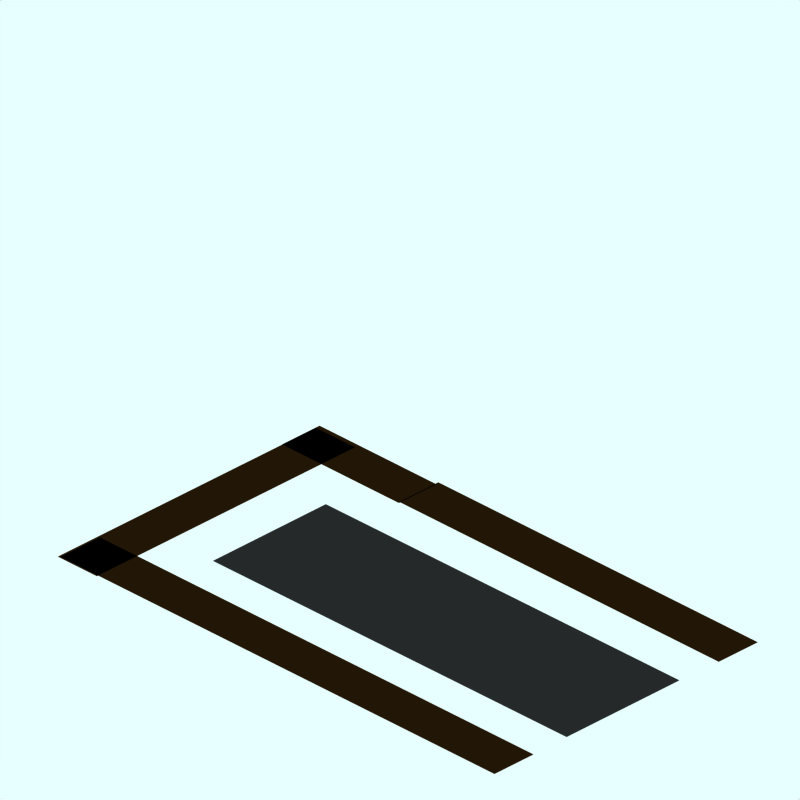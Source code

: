 # Source: tub-boat-canal-end.blend  (saved by Blender 2.65.0; exported with 4.5.12 LTS)
import bpy
from mathutils import Matrix  # noqa: F401  (used for matrix-valued properties, if any)

bpy.ops.wm.read_factory_settings(use_empty=True)
scene = bpy.context.scene
scene.name = 'Scene'

# ---- collections
col_collection_1 = bpy.data.collections.new('Collection 1'); scene.collection.children.link(col_collection_1)
col_collection_2 = bpy.data.collections.new('Collection 2'); scene.collection.children.link(col_collection_2)
col_collection_3 = bpy.data.collections.new('Collection 3'); scene.collection.children.link(col_collection_3)
col_collection_11 = bpy.data.collections.new('Collection 11'); scene.collection.children.link(col_collection_11)
col_collection_11.hide_render = True
col_collection_11.hide_viewport = True

# ---- materials (node trees are filled in below, after node groups)
mat_tarmac_002 = bpy.data.materials.new('Tarmac_002')
mat_tarmac_002.alpha_threshold = 0.0
mat_tarmac_002.diffuse_color = (0.1437, 0.08435, 0.02346, 1.0)
mat_tarmac_002.specular_color = (0.5, 0.4999, 0.4999)
mat_tarmac_002.roughness = 0.5
mat_tarmac_002.line_color = (0.0, 0.0, 0.0, 1.0)
mat_tarmac_001 = bpy.data.materials.new('Tarmac.001')
mat_tarmac_001.alpha_threshold = 0.0
mat_tarmac_001.diffuse_color = (0.128, 0.128, 0.128, 1.0)
mat_tarmac_001.specular_color = (0.5, 0.4999, 0.4999)
mat_tarmac_001.roughness = 0.5
mat_tarmac_001.line_color = (0.0, 0.0, 0.0, 1.0)
mat_tarmac = bpy.data.materials.new('Tarmac')
mat_tarmac.alpha_threshold = 0.0
mat_tarmac.preview_render_type = 'CUBE'
mat_tarmac.diffuse_color = (0.16, 0.16, 0.16, 1.0)
mat_tarmac.specular_color = (1.0, 0.9999, 0.9999)
mat_tarmac.roughness = 0.5
mat_tarmac.line_color = (0.0, 0.0, 0.0, 1.0)
mat_tarmac_002_1 = bpy.data.materials.new('Tarmac.002')
mat_tarmac_002_1.alpha_threshold = 0.0
mat_tarmac_002_1.preview_render_type = 'CUBE'
mat_tarmac_002_1.diffuse_color = (0.1796, 0.1054, 0.02932, 1.0)
mat_tarmac_002_1.specular_color = (1.0, 0.9999, 0.9999)
mat_tarmac_002_1.roughness = 0.5
mat_tarmac_002_1.line_color = (0.0, 0.0, 0.0, 1.0)
mat_transparent = bpy.data.materials.new('Transparent')
mat_transparent.alpha_threshold = 0.0
mat_transparent.preview_render_type = 'FLAT'
mat_transparent.roughness = 0.5

# ---- material node trees

# ---- world
world_world = bpy.data.worlds.new('World'); scene.world = world_world
world_world.color = (0.9059, 1.0, 1.0)
world_world.use_sun_shadow = False
world_world.sun_shadow_jitter_overblur = 0.0
world_world.cycles.sampling_method = 'MANUAL'
world_world.cycles.sample_map_resolution = 256

# ---- cameras
cam_camera_001 = bpy.data.cameras.new('Camera.001')
cam_camera_001.type = 'ORTHO'
cam_camera_001.passepartout_alpha = 0.2
cam_camera_001.clip_end = 100.0
cam_camera_001.lens = 35.0
cam_camera_001.sensor_width = 32.0
cam_camera_001.sensor_height = 18.0
cam_camera_001.ortho_scale = 12.0
cam_camera_001.display_size = 5.91
cam_camera_001.show_passepartout = False
cam_camera_001.show_safe_areas = True
cam_camera_001.dof.focus_distance = 0.0
cam_camera_001.dof.aperture_fstop = 128.0

# ---- lights
light_lamp = bpy.data.lights.new('Lamp', 'SPOT')
light_lamp.transmission_factor = 0.0
light_lamp.energy = 8.0
light_lamp.shadow_buffer_clip_start = 0.5
light_lamp.shadow_soft_size = 1.0
light_lamp.shadow_maximum_resolution = 0.006
light_lamp.use_absolute_resolution = True
light_lamp.cycles.use_multiple_importance_sampling = False

# ---- meshes
me_plane_013 = bpy.data.meshes.new('Plane.013')
me_plane_013.from_pydata([(4.158, -4.413, -2.015), (4.158, -2.776, -2.015), (3.295, -4.413, -2.015), (3.295, -2.776, -2.015), (4.158, -3.44, -2.015), (4.158, 3.314, -2.015), (3.295, 3.314, -2.015), (3.295, -3.44, -2.015)], [], [(1, 5, 6, 3), (0, 4, 7, 2), (4, 1, 3, 7)])
me_plane_013.materials.append(mat_tarmac_002)
me_plane_013.materials.append(mat_tarmac_001)
me_plane_013.use_remesh_preserve_volume = False
me_plane_013.use_remesh_preserve_attributes = False
me_plane_013.use_mirror_vertex_groups = False
me_plane_013.update()
me_plane_012 = bpy.data.meshes.new('Plane.012')
me_plane_012.from_pydata([(5.884, -6.702, -2.015), (5.884, -2.111, -2.015), (5.021, -6.702, -2.015), (5.021, -2.111, -2.015)], [], [(0, 1, 3, 2)])
me_plane_012.materials.append(mat_tarmac_002)
me_plane_012.materials.append(mat_tarmac_001)
me_plane_012.use_remesh_preserve_volume = False
me_plane_012.use_remesh_preserve_attributes = False
me_plane_012.use_mirror_vertex_groups = False
me_plane_012.update()
me_plane_010 = bpy.data.meshes.new('Plane.010')
me_plane_010.from_pydata([(5.884, -2.776, -2.015), (4.158, -2.776, -2.015), (5.884, -2.111, -2.015), (3.295, -2.776, -2.015), (5.021, -2.776, -2.015), (4.158, -2.111, -2.015), (3.295, -2.111, -2.015), (5.021, -2.111, -2.015)], [], [(1, 5, 6, 3), (4, 7, 5, 1), (0, 2, 7, 4)])
me_plane_010.materials.append(mat_tarmac_002)
me_plane_010.materials.append(mat_tarmac_001)
me_plane_010.use_remesh_preserve_volume = False
me_plane_010.use_remesh_preserve_attributes = False
me_plane_010.use_mirror_vertex_groups = False
me_plane_010.update()
me_plane_009 = bpy.data.meshes.new('Plane.009')
me_plane_009.from_pydata([(4.158, -4.413, -2.015), (4.158, -2.776, -2.015), (3.295, -4.413, -2.015), (3.295, -2.776, -2.015), (4.158, -3.44, -2.015), (4.158, 1.277, -2.015), (3.295, 1.277, -2.015), (3.295, -3.44, -2.015)], [], [(1, 5, 6, 3), (0, 4, 7, 2), (4, 1, 3, 7)])
me_plane_009.materials.append(mat_tarmac_002)
me_plane_009.materials.append(mat_tarmac_001)
me_plane_009.use_remesh_preserve_volume = False
me_plane_009.use_remesh_preserve_attributes = False
me_plane_009.use_mirror_vertex_groups = False
me_plane_009.update()
me_plane_008 = bpy.data.meshes.new('Plane.008')
me_plane_008.from_pydata([(3.547, -2.34, -2.015), (-4.275, -2.34, -2.015), (-4.275, 2.088, -2.015), (3.547, 2.088, -2.015)], [], [(0, 3, 2, 1)])
me_plane_008.materials.append(mat_tarmac)
me_plane_008.materials.append(mat_tarmac_002_1)
me_plane_008.use_remesh_preserve_volume = False
me_plane_008.use_remesh_preserve_attributes = False
me_plane_008.use_mirror_vertex_groups = False
me_plane_008.update()
me_plane_006 = bpy.data.meshes.new('Plane.006')
me_plane_006.from_pydata([], [], [])
me_plane_006.materials.append(mat_tarmac)
me_plane_006.materials.append(mat_tarmac_002_1)
me_plane_006.use_remesh_preserve_volume = False
me_plane_006.use_remesh_preserve_attributes = False
me_plane_006.use_mirror_vertex_groups = False
me_plane_006.update()
me_sphere = bpy.data.meshes.new('Sphere')
me_sphere.from_pydata([(-1.333e-06, 1.25e-06, 31.62), (-22.88, 16.62, 14.14), (8.74, 26.9, 14.14), (28.28, 4.856e-07, 14.14), (-8.74, 26.9, -14.14), (22.88, 16.62, -14.14), (-28.28, -7.508e-07, -14.14), (1.432e-06, -1.515e-06, -31.62), (-13.45, 9.772, 26.9), (5.137, 15.81, 26.9), (-8.313, 25.58, 16.63), (-26.9, 5.941e-07, 16.63), (16.63, 1.043e-06, 26.9), (21.76, 15.81, 16.63), (-30.08, 9.772, -1.941e-06), (-18.59, 25.58, -2.13e-06), (4.973e-08, 31.62, -1.581e-06), (18.59, 25.58, -5.047e-07), (30.08, 9.772, 6.886e-07), (-21.76, 15.81, -16.63), (8.313, 25.58, -16.63), (26.9, -8.593e-07, -16.63), (-16.63, -1.308e-06, -26.9), (-5.137, 15.81, -26.9), (13.45, 9.772, -26.9), (-24.33, 17.68, -2.035e-06), (-20.73, 21.1, 7.071), (-21.46, 21.63, -2.082e-06), (-19.66, 23.34, 3.536), (-22.53, 19.39, 3.536), (-22.9, 19.65, -2.059e-06), (-20.02, 23.61, -2.106e-06), (-20.2, 22.22, 5.303), (-19.12, 24.46, 1.768), (-21.63, 20.25, 5.303), (-23.43, 18.53, 1.768), (-20.56, 22.49, 1.768), (-21.1, 21.37, 3.536), (-22.0, 20.51, 1.768), (-22.18, 20.64, -2.071e-06), (-20.74, 22.62, -2.094e-06), (-19.93, 22.78, 4.419), (-19.39, 23.9, 2.652), (-22.08, 19.82, 4.419), (-22.98, 18.96, 2.652), (-21.01, 22.06, 0.8839), (-20.11, 22.92, 2.652), (-21.82, 20.38, 3.536), (-20.38, 22.36, 3.536), (-21.73, 21.07, 0.8839), (-22.26, 19.95, 2.652), (-20.29, 23.05, 0.8839), (-19.57, 24.04, 0.8839), (-19.84, 23.48, 1.768), (-20.83, 21.93, 2.652), (-21.55, 20.94, 2.652), (-21.28, 21.5, 1.768), (-23.16, 19.09, 0.8839), (-22.45, 20.08, 0.8839), (-22.71, 19.52, 1.768), (-21.37, 20.81, 4.419), (-20.65, 21.8, 4.419), (-20.92, 21.24, 5.303), (-6.725, 4.886, 29.26), (-18.17, 13.2, 20.52), (2.569, 7.906, 29.26), (6.939, 21.36, 20.52), (0.2137, 26.24, 15.38), (-15.6, 21.1, 15.38), (-24.89, 8.312, 15.38), (-29.18, 4.886, -7.071), (-26.48, 13.2, 7.071), (-13.66, 26.24, -7.071), (4.37, 29.26, 7.071), (-4.37, 29.26, -7.071), (13.66, 26.24, 7.071), (20.73, 21.1, -7.071), (-25.02, 7.906, -15.38), (-15.25, 21.36, -15.38), (-0.2137, 26.24, -15.38), (15.6, 21.1, -15.38), (-22.45, -1.03e-06, -20.52), (-8.313, -1.412e-06, -29.26), (-6.939, 21.36, -20.52), (-2.569, 7.906, -29.26), (18.17, 13.2, -20.52), (6.725, 4.886, -29.26), (-10.88, 17.68, 21.76), (-4.156, 12.79, 26.9), (-1.588, 20.7, 21.76), (-20.17, 4.886, 21.76), (-28.49, 4.886, 8.313), (-4.156, 28.6, 8.313), (-13.45, 25.58, 8.313), (-9.294, 28.6, -1.855e-06), (-25.92, 12.79, -8.313), (-20.17, 20.7, -8.313), (4.156, 28.6, -8.313), (9.294, 28.6, -1.043e-06), (13.45, 25.58, -8.313), (-13.45, 15.81, -21.76), (-19.19, 7.906, -21.76), (-10.88, 7.906, -26.9), (10.88, 17.68, -21.76), (1.588, 20.7, -21.76), (4.156, 12.79, -26.9), (-19.08, 24.81, 0.4419)], [], [(9, 13, 12), (3, 12, 13), (18, 3, 13), (13, 17, 18), (21, 18, 5), (30, 25, 19), (26, 32, 10), (25, 35, 1), (34, 26, 1), (31, 40, 19), (40, 27, 19), (27, 39, 19), (39, 30, 19), (32, 41, 10), (41, 28, 10), (28, 42, 10), (42, 33, 10), (51, 36, 45), (45, 40, 51), (31, 51, 40), (40, 45, 27), (51, 31, 52), (52, 53, 51), (36, 51, 53), (53, 52, 33), (42, 28, 46), (46, 53, 42), (33, 42, 53), (53, 46, 36), (54, 36, 46), (46, 48, 54), (37, 54, 48), (48, 46, 28), (54, 37, 55), (55, 56, 54), (36, 54, 56), (56, 55, 38), (49, 27, 45), (45, 56, 49), (38, 49, 56), (56, 45, 36), (50, 38, 55), (55, 47, 50), (29, 50, 47), (47, 55, 37), (30, 57, 25), (57, 35, 25), (57, 30, 58), (58, 59, 57), (35, 57, 59), (59, 58, 38), (50, 29, 44), (44, 59, 50), (38, 50, 59), (59, 44, 35), (49, 38, 58), (58, 39, 49), (27, 49, 39), (39, 58, 30), (60, 34, 43), (43, 47, 60), (37, 60, 47), (47, 43, 29), (60, 37, 61), (61, 62, 60), (34, 60, 62), (62, 61, 32), (34, 62, 26), (62, 32, 26), (41, 32, 61), (61, 48, 41), (28, 41, 48), (48, 61, 37), (35, 44, 1), (44, 29, 1), (29, 43, 1), (43, 34, 1), (68, 10, 87), (87, 64, 68), (1, 68, 64), (64, 87, 8), (88, 8, 87), (87, 89, 88), (9, 88, 89), (89, 87, 10), (67, 2, 66), (66, 89, 67), (10, 67, 89), (89, 66, 9), (88, 9, 65), (65, 63, 88), (8, 88, 63), (65, 0, 63), (90, 11, 69), (69, 64, 90), (8, 90, 64), (64, 69, 1), (9, 66, 13), (66, 2, 13), (0, 65, 12), (65, 9, 12), (91, 14, 71), (71, 69, 91), (11, 91, 69), (69, 71, 1), (92, 16, 73), (73, 67, 92), (10, 92, 67), (67, 73, 2), (92, 10, 93), (93, 94, 92), (16, 92, 94), (94, 93, 15), (72, 4, 74), (74, 94, 72), (15, 72, 94), (94, 74, 16), (17, 76, 18), (76, 5, 18), (2, 75, 13), (75, 17, 13), (77, 19, 95), (95, 70, 77), (6, 77, 70), (70, 95, 14), (78, 4, 72), (72, 96, 78), (19, 78, 96), (96, 72, 15), (79, 20, 97), (97, 74, 79), (4, 79, 74), (74, 97, 16), (98, 16, 97), (97, 99, 98), (17, 98, 99), (99, 97, 20), (80, 5, 76), (76, 99, 80), (20, 80, 99), (99, 76, 17), (98, 17, 75), (75, 73, 98), (16, 98, 73), (73, 75, 2), (100, 23, 83), (83, 78, 100), (19, 100, 78), (78, 83, 4), (100, 19, 101), (101, 102, 100), (23, 100, 102), (102, 101, 22), (82, 7, 84), (84, 102, 82), (22, 82, 102), (102, 84, 23), (81, 22, 101), (101, 77, 81), (6, 81, 77), (77, 101, 19), (103, 24, 85), (85, 80, 103), (20, 103, 80), (80, 85, 5), (103, 20, 104), (104, 105, 103), (24, 103, 105), (105, 104, 23), (84, 7, 86), (86, 105, 84), (23, 84, 105), (105, 86, 24), (83, 23, 104), (104, 79, 83), (4, 83, 79), (79, 104, 20), (5, 85, 21), (85, 24, 21), (14, 95, 25), (95, 19, 25), (1, 71, 25), (71, 14, 25), (10, 68, 26), (68, 1, 26), (19, 96, 31), (96, 15, 31), (15, 93, 33), (93, 10, 33), (52, 106, 33), (106, 15, 33), (15, 106, 31), (106, 52, 31)])
me_sphere.use_remesh_preserve_volume = False
me_sphere.use_remesh_preserve_attributes = False
me_sphere.use_mirror_vertex_groups = False
me_sphere.update()
me_plane_005 = bpy.data.meshes.new('Plane.005')
me_plane_005.from_pydata([(4.235, 4.043, -2.226), (4.235, -4.267, -2.226), (-4.075, -4.267, -2.226), (-4.075, 4.043, -2.226)], [], [(0, 3, 2, 1)])
me_plane_005.materials.append(mat_transparent)
me_plane_005.use_remesh_preserve_volume = False
me_plane_005.use_remesh_preserve_attributes = False
me_plane_005.use_mirror_vertex_groups = False
me_plane_005.update()

# ---- objects
ob_plane_008_005 = bpy.data.objects.new('Plane_008.005', me_plane_013)
ob_plane_008_004 = bpy.data.objects.new('Plane_008.004', me_plane_012)
ob_plane_008_003 = bpy.data.objects.new('Plane_008.003', me_plane_010)
ob_plane_008_002 = bpy.data.objects.new('Plane_008.002', me_plane_009)
ob_plane_000 = bpy.data.objects.new('Plane.000', me_plane_008)
ob_plane_008 = bpy.data.objects.new('Plane.008', me_plane_006)
ob_camera = bpy.data.objects.new('Camera', cam_camera_001)
ob_sphere = bpy.data.objects.new('Sphere', me_sphere)
ob_lamp_001 = bpy.data.objects.new('Lamp.001', light_lamp)
ob_plane_005 = bpy.data.objects.new('Plane.005', me_plane_005)

# ---- transforms, parenting, visibility, modifiers, constraints
ob_plane_008_005.location = (-0.5193, -5.885, 2.021)
ob_plane_008_005.rotation_euler = (0.0, -0.0, 20.42)
ob_plane_008_005.scale = (0.9569, 1.191, 1.0)
ob_plane_008_005.lineart.crease_threshold = 0.0
ob_plane_008_004.location = (1.127, -5.277, 2.021)
ob_plane_008_004.rotation_euler = (0.0, -0.0, 21.99)
ob_plane_008_004.scale = (0.9569, 1.191, 1.0)
ob_plane_008_004.lineart.crease_threshold = 0.0
ob_plane_008_003.location = (1.127, -0.5193, 2.021)
ob_plane_008_003.rotation_euler = (0.0, -0.0, 21.99)
ob_plane_008_003.scale = (0.9569, 1.191, 1.0)
ob_plane_008_003.lineart.crease_threshold = 0.0
ob_plane_008_002.location = (-0.5193, -1.127, 2.021)
ob_plane_008_002.rotation_euler = (0.0, -0.0, 20.42)
ob_plane_008_002.scale = (0.9569, 1.191, 1.0)
ob_plane_008_002.lineart.crease_threshold = 0.0
ob_plane_000.location = (0.6268, -0.06405, 2.021)
ob_plane_000.rotation_euler = (0.0, -0.0, 15.71)
ob_plane_000.scale = (0.9569, 0.5412, 1.0)
ob_plane_000.lock_rotations_4d = False
ob_plane_000.empty_display_type = 'ARROWS'
ob_plane_000.color = (0.0, 0.0, 0.0, 1.0)
ob_plane_000.lineart.crease_threshold = 0.0
ob_plane_008.location = (0.1755, -0.2063, 2.021)
ob_plane_008.rotation_euler = (0.0, -0.0, 15.71)
ob_plane_008.scale = (0.8699, 1.082, 1.0)
ob_plane_008.lock_rotations_4d = False
ob_plane_008.empty_display_type = 'ARROWS'
ob_plane_008.color = (0.0, 0.0, 0.0, 1.0)
ob_plane_008.lineart.crease_threshold = 0.0
ob_camera.location = (10.0, -10.0, 11.6)
ob_camera.rotation_euler = (1.047, 0.0, 0.7854)
ob_camera.lock_rotations_4d = False
ob_camera.empty_display_type = 'ARROWS'
ob_camera.color = (0.0, 0.0, 0.0, 1.0)
ob_camera.lineart.crease_threshold = 0.0
ob_sphere.location = (-0.02993, 0.1261, 0.07312)
ob_sphere.rotation_euler = (1.571, -0.0, 1.571)
ob_sphere.lock_rotations_4d = False
ob_sphere.empty_display_type = 'ARROWS'
ob_sphere.color = (0.0, 0.0, 0.0, 1.0)
ob_sphere.show_instancer_for_render = False
ob_sphere.instance_type = 'VERTS'
ob_sphere.use_instance_vertices_rotation = True
ob_sphere.lineart.crease_threshold = 0.0
ob_lamp_001.parent = ob_sphere
ob_lamp_001.matrix_parent_inverse = Matrix(((-4.371e-08, 1.0, -2.118e-22, -0.1261), (4.371e-08, 1.911e-15, 1.0, -0.07312), (1.0, 4.371e-08, -4.371e-08, 0.02993), (0.0, 0.0, 0.0, 1.0)))
ob_lamp_001.location = (-0.02993, 0.1261, 0.07312)
ob_lamp_001.rotation_euler = (1.571, -0.0, 1.571)
ob_lamp_001.lock_rotations_4d = False
ob_lamp_001.empty_display_type = 'ARROWS'
ob_lamp_001.color = (0.0, 0.0, 0.0, 1.0)
ob_lamp_001.lineart.crease_threshold = 0.0
ob_plane_005.location = (-0.07783, 0.05858, 2.224)
ob_plane_005.lock_rotations_4d = False
ob_plane_005.empty_display_type = 'ARROWS'
ob_plane_005.color = (0.0, 0.0, 0.0, 1.0)
ob_plane_005.lineart.crease_threshold = 0.0

# ---- collection membership
col_collection_1.objects.link(ob_plane_008_005)
col_collection_1.objects.link(ob_plane_008_004)
col_collection_1.objects.link(ob_plane_008_003)
col_collection_1.objects.link(ob_plane_008_002)
col_collection_1.objects.link(ob_plane_000)
col_collection_1.objects.link(ob_plane_008)
col_collection_2.objects.link(ob_camera)
col_collection_3.objects.link(ob_sphere)
col_collection_3.objects.link(ob_lamp_001)
col_collection_11.objects.link(ob_plane_005)

# ---- scene / render settings (as saved in the file)
scene.camera = ob_camera
scene.frame_start = 1; scene.frame_end = 250; scene.frame_set(11)
scene.render.engine = 'BLENDER_EEVEE_NEXT'
scene.render.image_settings.color_mode = 'RGB'
scene.render.image_settings.compression = 90
scene.render.resolution_x = 128
scene.render.resolution_y = 128
scene.render.pixel_aspect_x = 100.0
scene.render.pixel_aspect_y = 100.0
scene.render.fps = 25
scene.render.dither_intensity = 0.0
scene.render.use_compositing = False
scene.render.use_sequencer = False
scene.render.bake_margin = 2
scene.render.bake_bias = 0.0
scene.render.use_stamp_time = False
scene.render.use_stamp_date = False
scene.render.use_stamp_frame = False
scene.render.use_stamp_camera = False
scene.render.use_stamp_scene = False
scene.render.use_stamp_filename = False
scene.render.use_stamp_render_time = False
scene.render.stamp_font_size = 0
scene.cycles.use_denoising = False
scene.cycles.samples = 10
scene.cycles.sampling_pattern = 'TABULATED_SOBOL'
scene.cycles.light_sampling_threshold = 0.0
scene.cycles.use_adaptive_sampling = False
scene.cycles.use_light_tree = False
scene.cycles.blur_glossy = 0.0
scene.cycles.volume_bounces = 1
scene.cycles.pixel_filter_type = 'GAUSSIAN'
scene.cycles.sample_clamp_indirect = 0.0
scene.view_settings.view_transform = 'Raw'
bpy.context.view_layer.update()
